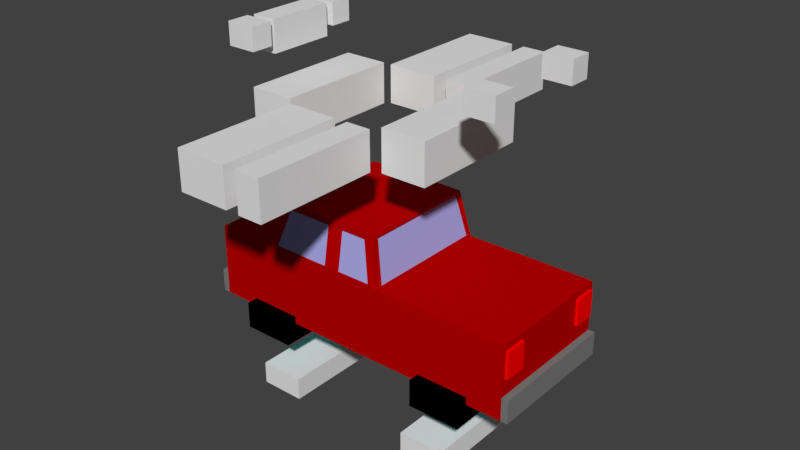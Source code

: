 # Source: carFordFSeries.blend  (saved by Blender 2.77.0; exported with 4.5.12 LTS)
import bpy
from mathutils import Matrix  # noqa: F401  (used for matrix-valued properties, if any)

bpy.ops.wm.read_factory_settings(use_empty=True)
scene = bpy.context.scene
scene.name = 'Scene'

# ---- collections
col_collection_3 = bpy.data.collections.new('Collection 3'); scene.collection.children.link(col_collection_3)

# ---- materials (node trees are filled in below, after node groups)
mat_carblack = bpy.data.materials.new('CarBlack')
mat_carblack.alpha_threshold = 0.0
mat_carblack.use_transparent_shadow = False
mat_carblack.diffuse_color = (0.0, 0.0, 0.0, 1.0)
mat_carblack.roughness = 0.5
mat_carblack.specular_intensity = 0.0
mat_carbumper = bpy.data.materials.new('CarBumper')
mat_carbumper.alpha_threshold = 0.0
mat_carbumper.use_transparent_shadow = False
mat_carbumper.diffuse_color = (0.2, 0.2, 0.2, 1.0)
mat_carbumper.roughness = 0.5
mat_carbumper.specular_intensity = 0.0
mat_carglow = bpy.data.materials.new('CarGlow')
mat_carglow.alpha_threshold = 0.0
mat_carglow.use_transparent_shadow = False
mat_carglow.diffuse_color = (0.0, 1.0, 1.0, 1.0)
mat_carglow.roughness = 0.5
mat_carglow.specular_intensity = 0.0
mat_carwindows = bpy.data.materials.new('CarWindows')
mat_carwindows.alpha_threshold = 0.0
mat_carwindows.use_transparent_shadow = False
mat_carwindows.diffuse_color = (0.4, 0.4, 0.8, 1.0)
mat_carwindows.roughness = 0.5
mat_carwindows.specular_intensity = 0.0
mat_carred = bpy.data.materials.new('CarRed')
mat_carred.alpha_threshold = 0.0
mat_carred.use_transparent_shadow = False
mat_carred.diffuse_color = (1.0, 0.0, 0.0, 1.0)
mat_carred.roughness = 0.5
mat_carred.specular_intensity = 0.0
mat_cardarkred = bpy.data.materials.new('CarDarkRed')
mat_cardarkred.alpha_threshold = 0.0
mat_cardarkred.use_transparent_shadow = False
mat_cardarkred.diffuse_color = (0.5, 0.0, 0.0, 1.0)
mat_cardarkred.roughness = 0.5
mat_cardarkred.specular_intensity = 0.0
mat_material = bpy.data.materials.new('Material')
mat_material.alpha_threshold = 0.0
mat_material.use_transparent_shadow = False
mat_material.roughness = 0.5

# ---- material node trees

# ---- world
world_world = bpy.data.worlds.new('World'); scene.world = world_world
world_world.color = (0.05088, 0.05088, 0.05088)
world_world.use_sun_shadow = False
world_world.sun_shadow_jitter_overblur = 0.0
world_world.cycles.sampling_method = 'MANUAL'

# ---- meshes
me_cube_006 = bpy.data.meshes.new('Cube.006')
me_cube_006.from_pydata([(-1.0, -10.4, -1.0), (-1.0, -10.4, 1.0), (-1.0, -8.4, -1.0), (-1.0, -8.4, 1.0), (1.0, -10.4, -1.0), (1.0, -10.4, 1.0), (1.0, -8.4, -1.0), (1.0, -8.4, 1.0), (-1.0, -1.0, -1.0), (-1.0, -1.0, 1.0), (-1.0, 1.0, -1.0), (-1.0, 1.0, 1.0), (1.0, -1.0, -1.0), (1.0, -1.0, 1.0), (1.0, 1.0, -1.0), (1.0, 1.0, 1.0), (-18.46, -7.7, -1.8), (-18.46, -7.7, 1.0), (-18.46, -1.7, -1.8), (-18.46, -1.7, 1.0), (-16.77, -7.7, -1.8), (-16.77, -7.7, 1.0), (-16.77, -1.7, -1.8), (-16.77, -1.7, 1.0), (-18.62, -1.2, -1.0), (-18.62, -1.2, 1.0), (-18.62, 0.8, -1.0), (-18.62, 0.8, 1.0), (-16.62, -1.2, -1.0), (-16.62, -1.2, 1.0), (-16.62, 0.8, -1.0), (-16.62, 0.8, 1.0), (-18.62, -10.2, -1.0), (-18.62, -10.2, 1.0), (-18.62, -8.2, -1.0), (-18.62, -8.2, 1.0), (-16.62, -10.2, -1.0), (-16.62, -10.2, 1.0), (-16.62, -8.2, -1.0), (-16.62, -8.2, 1.0)], [], [(1, 3, 2, 0), (3, 7, 6, 2), (7, 5, 4, 6), (5, 1, 0, 4), (0, 2, 6, 4), (5, 7, 3, 1), (9, 11, 10, 8), (11, 15, 14, 10), (15, 13, 12, 14), (13, 9, 8, 12), (8, 10, 14, 12), (13, 15, 11, 9), (17, 19, 18, 16), (19, 23, 22, 18), (23, 21, 20, 22), (21, 17, 16, 20), (16, 18, 22, 20), (21, 23, 19, 17), (25, 27, 26, 24), (27, 31, 30, 26), (31, 29, 28, 30), (29, 25, 24, 28), (24, 26, 30, 28), (29, 31, 27, 25), (33, 35, 34, 32), (35, 39, 38, 34), (39, 37, 36, 38), (37, 33, 32, 36), (32, 34, 38, 36), (37, 39, 35, 33)])
me_cube_006.use_remesh_preserve_volume = False
me_cube_006.use_remesh_preserve_attributes = False
me_cube_006.use_mirror_vertex_groups = False
me_cube_006.update()
me_cube_007 = bpy.data.meshes.new('Cube.007')
me_cube_007.from_pydata([(-7.0, -1.0, -1.0), (-7.0, -1.0, 0.8889), (-7.0, 1.0, -1.0), (-7.0, 1.0, 0.8889), (-2.4, -1.0, -1.0), (-2.4, -1.0, 0.8889), (-2.4, 1.0, -1.0), (-2.4, 1.0, 0.8889), (-1.2, -1.0, -1.0), (-1.2, -1.0, 0.8889), (-1.2, 1.0, -1.0), (-1.2, 1.0, 0.8889), (1.0, -1.0, -1.0), (1.0, -1.0, 0.8889), (1.0, 1.0, -1.0), (1.0, 1.0, 0.8889), (-1.2, -5.145, -1.0), (-1.2, -5.145, 0.8889), (-1.2, -3.145, -1.0), (-1.2, -3.145, 0.8889), (1.0, -5.145, -1.0), (1.0, -5.145, 0.8889), (1.0, -3.145, -1.0), (1.0, -3.145, 0.8889), (-7.0, -5.145, -1.0), (-7.0, -5.145, 0.8889), (-7.0, -3.145, -1.0), (-7.0, -3.145, 0.8889), (-2.4, -5.145, -1.0), (-2.4, -5.145, 0.8889), (-2.4, -3.145, -1.0), (-2.4, -3.145, 0.8889), (1.76, -3.073, -1.0), (1.76, -3.073, 1.0), (1.76, -1.073, -1.0), (1.76, -1.073, 1.0), (5.76, -3.073, -1.0), (5.76, -3.073, 1.0), (5.76, -1.073, -1.0), (5.76, -1.073, 1.0), (-11.4, -3.073, -1.0), (-11.4, -3.073, 1.0), (-11.4, -1.073, -1.0), (-11.4, -1.073, 1.0), (-7.4, -3.073, -1.0), (-7.4, -3.073, 1.0), (-7.4, -1.073, -1.0), (-7.4, -1.073, 1.0)], [], [(1, 3, 2, 0), (3, 7, 6, 2), (7, 5, 4, 6), (5, 1, 0, 4), (0, 2, 6, 4), (5, 7, 3, 1), (9, 11, 10, 8), (11, 15, 14, 10), (15, 13, 12, 14), (13, 9, 8, 12), (8, 10, 14, 12), (13, 15, 11, 9), (17, 19, 18, 16), (19, 23, 22, 18), (23, 21, 20, 22), (21, 17, 16, 20), (16, 18, 22, 20), (21, 23, 19, 17), (25, 27, 26, 24), (27, 31, 30, 26), (31, 29, 28, 30), (29, 25, 24, 28), (24, 26, 30, 28), (29, 31, 27, 25), (33, 35, 34, 32), (35, 39, 38, 34), (39, 37, 36, 38), (37, 33, 32, 36), (32, 34, 38, 36), (37, 39, 35, 33), (41, 43, 42, 40), (43, 47, 46, 42), (47, 45, 44, 46), (45, 41, 40, 44), (40, 42, 46, 44), (45, 47, 43, 41)])
me_cube_007.use_remesh_preserve_volume = False
me_cube_007.use_remesh_preserve_attributes = False
me_cube_007.use_mirror_vertex_groups = False
me_cube_007.update()
me_cube_022 = bpy.data.meshes.new('Cube.022')
me_cube_022.from_pydata([(-8.65, -1.0, -1.0), (-8.65, -1.0, 1.0), (-8.65, 1.0, -1.0), (-8.65, 1.0, 1.0), (-6.65, -1.0, -1.0), (-6.65, -1.0, 1.0), (-6.65, 1.0, -1.0), (-6.65, 1.0, 1.0), (-1.0, -1.0, -1.0), (-1.0, -1.0, 1.0), (-1.0, 1.0, -1.0), (-1.0, 1.0, 1.0), (1.0, -1.0, -1.0), (1.0, -1.0, 1.0), (1.0, 1.0, -1.0), (1.0, 1.0, 1.0)], [], [(1, 3, 2, 0), (3, 7, 6, 2), (7, 5, 4, 6), (5, 1, 0, 4), (0, 2, 6, 4), (5, 7, 3, 1), (9, 11, 10, 8), (11, 15, 14, 10), (15, 13, 12, 14), (13, 9, 8, 12), (8, 10, 14, 12), (13, 15, 11, 9)])
me_cube_022.use_remesh_preserve_volume = False
me_cube_022.use_remesh_preserve_attributes = False
me_cube_022.use_mirror_vertex_groups = False
me_cube_022.update()
me_cube = bpy.data.meshes.new('Cube')
me_cube.from_pydata([(1.0, -1.0, 1.0), (0.1553, -1.0, 1.0), (-0.6682, -1.0, 1.0), (-1.083, -1.0, 1.0), (-1.083, -1.0, -0.8685), (-1.083, -1.0, -1.737), (-0.8333, -1.0, -1.737), (-0.8333, -1.0, -1.45), (-0.5, -1.0, -1.45), (-0.5, -1.0, -1.737), (0.4417, -1.0, -1.737), (0.4417, -1.0, -1.45), (0.775, -1.0, -1.45), (0.775, -1.0, -1.737), (1.0, -1.0, -1.737), (1.0, -1.0, -0.8685), (1.0, -0.95, -0.25), (1.0, -0.95, 0.75), (1.0, -0.6167, 0.75), (1.0, -0.6167, -0.25), (1.0, 0.6167, -0.25), (1.0, 0.6167, 0.75), (1.0, 0.95, 0.75), (1.0, 1.0, 1.0), (0.1553, 1.0, 1.0), (-0.2417, -1.0, 1.088), (-0.6682, 1.0, 1.0), (-1.083, 1.0, 1.0), (-1.083, 0.5833, 0.75), (-1.083, 0.5833, -0.25), (-1.083, 0.5, -0.65), (-1.083, 0.5, 0.75), (-1.083, -0.5, 0.75), (-1.083, -0.5, -0.65), (-1.083, -0.5833, -0.25), (-1.083, -0.5833, 0.75), (-1.083, -0.9167, 0.75), (-1.083, -0.9167, -0.25), (-1.125, -1.0, -0.8685), (-1.125, -1.0, -1.737), (-1.083, 1.0, -1.737), (-0.8333, 1.0, -1.737), (-0.5, 1.0, -1.737), (0.4417, 1.0, -1.737), (0.775, 1.0, -1.737), (1.0, 1.0, -1.737), (1.042, -1.0, -1.737), (1.042, -1.0, -0.8685), (1.0, 0.95, -0.25), (1.0, 1.0, -0.8685), (1.017, -0.95, -0.25), (1.017, -0.95, 0.75), (1.017, -0.6167, 0.75), (1.017, -0.6167, -0.25), (1.017, 0.6167, -0.25), (1.017, 0.6167, 0.75), (1.017, 0.95, 0.75), (0.775, 1.0, -1.45), (0.4417, 1.0, -1.45), (-0.5, 1.0, -1.45), (-0.8333, 1.0, -1.45), (-1.083, 1.0, -0.8685), (0.1553, -0.9167, 1.088), (-0.1417, -1.0, 1.088), (-0.625, -1.0, 1.088), (-0.6682, -0.9167, 1.088), (-1.083, 0.9167, -0.25), (-1.083, 0.9167, 0.75), (-1.108, 0.5833, 0.75), (-1.108, 0.5833, -0.25), (-1.092, 0.5, -0.65), (-1.092, 0.5, 0.75), (-1.092, -0.5, 0.75), (-1.092, -0.5, -0.65), (-1.108, -0.5833, -0.25), (-1.108, -0.5833, 0.75), (-1.108, -0.9167, 0.75), (-1.108, -0.9167, -0.25), (-1.125, 1.0, -1.737), (-1.125, 1.0, -0.8685), (1.042, 1.0, -1.737), (1.042, 1.0, -0.8685), (1.017, 0.95, -0.25), (-0.2417, 1.0, 1.088), (0.1553, 0.9167, 1.088), (0.09697, -0.9, 2.75), (0.08333, -1.0, 1.088), (-0.2417, -0.9, 2.538), (-0.2417, -0.9835, 1.088), (-0.625, -0.9835, 1.088), (-0.5682, -0.9, 2.75), (-0.6682, 0.9167, 1.088), (-1.108, 0.9167, -0.25), (-1.108, 0.9167, 0.75), (-0.625, 1.0, 1.088), (-0.1417, 1.0, 1.088), (0.1467, 0.9167, 1.088), (0.1467, -0.9167, 1.088), (0.09697, 0.9, 2.75), (0.09697, -0.825, 2.638), (0.08333, -0.9835, 1.088), (-0.1417, -0.9835, 1.088), (-0.1417, -0.9, 2.538), (-0.2417, -0.8852, 2.538), (-0.5417, -0.9, 2.538), (-0.5417, -0.8852, 2.538), (-0.5682, -0.825, 2.638), (-0.5682, 0.9, 2.75), (-0.6583, -0.9167, 1.088), (-0.6583, 0.9167, 1.088), (-0.625, 0.9831, 1.088), (-0.2417, 0.9831, 1.088), (-0.2417, 0.9, 2.538), (0.08333, 1.0, 1.088), (0.08833, -0.825, 2.638), (0.09697, 0.825, 2.638), (0.08833, 0.825, 2.638), (0.025, -0.9, 2.538), (-0.1417, -0.8852, 2.538), (0.025, -0.8852, 2.538), (-0.5583, -0.825, 2.638), (-0.5682, 0.825, 2.638), (-0.5583, 0.825, 2.638), (-0.5417, 0.9, 2.538), (-0.2417, 0.8848, 2.538), (-0.5417, 0.8848, 2.538), (-0.1417, 0.9, 2.538), (-0.1417, 0.9831, 1.088), (0.08333, 0.9831, 1.088), (0.04167, 0.9, 2.538), (-0.1417, 0.8848, 2.538), (0.04167, 0.8848, 2.538), (-0.8333, -1.167, -1.45), (-0.8333, 1.167, -1.45), (-0.8333, 1.167, -2.45), (-0.8333, -1.167, -2.45), (-0.5, -1.167, -1.45), (-0.5, -1.167, -2.45), (-0.5, 1.167, -1.45), (-0.5, 1.167, -2.45), (0.4417, -1.167, -1.45), (0.4417, 1.167, -1.45), (0.4417, 1.167, -2.45), (0.4417, -1.167, -2.45), (0.775, -1.167, -1.45), (0.775, -1.167, -2.45), (0.775, 1.167, -1.45), (0.775, 1.167, -2.45)], [], [(0, 1, 2, 3, 4, 5, 6, 7, 8, 9, 10, 11, 12, 13, 14, 15), (0, 15, 16, 17, 18, 19, 20, 21, 22, 23), (0, 23, 24, 1), (63, 25, 64, 2, 1, 85, 117, 86), (2, 26, 27, 3), (3, 27, 28, 29, 30, 31, 32, 33, 34, 35, 36, 37, 4), (5, 4, 38, 39), (5, 40, 41, 6), (42, 43, 10, 9), (44, 45, 14, 13), (15, 14, 46, 47), (23, 22, 48, 20, 19, 16, 15, 49), (16, 50, 51, 17), (17, 51, 52, 18), (18, 52, 53, 19), (20, 54, 55, 21), (21, 55, 56, 22), (27, 26, 24, 23, 49, 45, 44, 57, 58, 43, 42, 59, 60, 41, 40, 61), (1, 24, 98, 115, 84, 62), (27, 61, 4, 37, 34, 33, 30, 29, 66, 67, 28), (28, 68, 69, 29), (30, 70, 71, 31), (31, 71, 72, 32), (32, 72, 73, 33), (34, 74, 75, 35), (35, 75, 76, 36), (36, 76, 77, 37), (40, 5, 39, 78), (4, 61, 79, 38), (38, 79, 78, 39), (14, 45, 80, 46), (49, 15, 47, 81), (81, 47, 46, 80), (22, 56, 82, 48), (48, 82, 54, 20), (19, 53, 50, 16), (52, 51, 50, 53), (56, 55, 54, 82), (95, 113, 129, 98, 24, 26, 94, 83), (45, 49, 81, 80), (61, 40, 78, 79), (62, 99, 115, 98, 85, 1), (64, 25, 88, 89), (37, 77, 74, 34), (33, 73, 70, 30), (29, 69, 92, 66), (66, 92, 93, 67), (67, 93, 68, 28), (68, 93, 92, 69), (72, 71, 70, 73), (76, 75, 74, 77), (62, 84, 96, 97), (63, 86, 100, 101), (25, 87, 103, 88), (104, 64, 89, 105), (105, 89, 88, 103), (104, 87, 25, 63, 102, 117, 85, 90, 2, 64), (106, 65, 2, 90, 107, 121), (107, 26, 2, 65, 91, 121), (91, 65, 108, 109), (83, 94, 110, 111), (83, 112, 123, 94, 26, 107, 98, 129, 126, 95), (99, 62, 97, 114), (84, 115, 116, 96), (114, 97, 96, 116), (102, 63, 101, 118), (86, 117, 119, 100), (118, 101, 100, 119), (87, 104, 105, 103), (65, 106, 120, 108), (121, 91, 109, 122), (122, 109, 108, 120), (112, 83, 111, 124), (94, 123, 125, 110), (124, 111, 110, 125), (113, 95, 127, 128), (115, 99, 114, 116), (85, 98, 107, 90), (117, 102, 118, 119), (106, 121, 122, 120), (123, 112, 124, 125), (95, 126, 130, 127), (129, 113, 128, 131), (131, 128, 127, 130), (126, 129, 131, 130), (132, 7, 6, 41, 60, 133, 134, 135), (136, 132, 135, 137), (136, 8, 7, 132), (59, 138, 133, 60), (133, 138, 139, 134), (135, 134, 139, 137), (138, 59, 42, 9, 8, 136, 137, 139), (140, 11, 10, 43, 58, 141, 142, 143), (144, 140, 143, 145), (144, 12, 11, 140), (57, 146, 141, 58), (141, 146, 147, 142), (143, 142, 147, 145), (146, 57, 44, 13, 12, 144, 145, 147)])
me_cube.polygons.foreach_set('material_index', [5, 5, 5, 5, 5, 5, 1, 5, 5, 5, 1, 5, 4, 4, 4, 4, 4, 5, 5, 5, 6, 1, 1, 1, 6, 6, 6, 1, 1, 1, 1, 1, 1, 4, 4, 4, 4, 4, 5, 1, 1, 5, 5, 6, 1, 6, 6, 6, 6, 1, 6, 5, 5, 5, 5, 3, 5, 5, 5, 5, 5, 5, 5, 5, 3, 5, 5, 3, 5, 5, 5, 3, 5, 5, 3, 5, 5, 5, 5, 5, 5, 5, 5, 3, 5, 0, 0, 0, 0, 0, 2, 0, 0, 0, 0, 0, 0, 2, 0])
me_cube.materials.append(mat_carblack)
me_cube.materials.append(mat_carbumper)
me_cube.materials.append(mat_carglow)
me_cube.materials.append(mat_carwindows)
me_cube.materials.append(mat_carred)
me_cube.materials.append(mat_cardarkred)
me_cube.materials.append(mat_material)
me_cube.use_remesh_preserve_volume = False
me_cube.use_remesh_preserve_attributes = False
me_cube.use_mirror_vertex_groups = False
me_cube.update()

# ---- objects
ob_cube_005 = bpy.data.objects.new('Cube.005', me_cube_006)
ob_cube_010 = bpy.data.objects.new('Cube.010', me_cube_007)
ob_cube_008 = bpy.data.objects.new('Cube.008', me_cube_022)
ob_cube_002 = bpy.data.objects.new('Cube.002', me_cube)

# ---- transforms, parenting, visibility, modifiers, constraints
ob_cube_005.location = (5.45, 2.35, 10.83)
ob_cube_005.scale = (0.65, 0.5, 0.5)
ob_cube_005.lineart.crease_threshold = 0.0
ob_cube_010.location = (0.25, 5.699, 8.004)
ob_cube_010.scale = (0.5, 2.75, 0.9)
ob_cube_010.lineart.crease_threshold = 0.0
ob_cube_008.location = (3.65, 0.0, -3.95)
ob_cube_008.scale = (1.0, 3.5, 0.5)
ob_cube_008.lineart.crease_threshold = 0.0
ob_cube_002.location = (0.0, 0.0, 1.0)
ob_cube_002.scale = (7.0, 3.0, 1.2)
ob_cube_002.lineart.crease_threshold = 0.0

# ---- collection membership
col_collection_3.objects.link(ob_cube_005)
col_collection_3.objects.link(ob_cube_010)
col_collection_3.objects.link(ob_cube_008)
col_collection_3.objects.link(ob_cube_002)

# ---- scene / render settings (as saved in the file)
scene.frame_start = 1; scene.frame_end = 250; scene.frame_set(0)
scene.render.engine = 'BLENDER_EEVEE_NEXT'
scene.render.resolution_percentage = 50
scene.render.dither_intensity = 0.0
scene.cycles.use_denoising = False
scene.cycles.samples = 128
scene.cycles.sampling_pattern = 'TABULATED_SOBOL'
scene.cycles.light_sampling_threshold = 0.0
scene.cycles.use_adaptive_sampling = False
scene.cycles.use_light_tree = False
scene.cycles.blur_glossy = 0.0
scene.cycles.sample_clamp_indirect = 0.0
scene.view_settings.view_transform = 'Standard'
bpy.context.view_layer.update()

# ---- added for rendering (the .blend has no active camera and no usable light): camera, sun
cam_auto = bpy.data.cameras.new('AutoCamera')
cam_auto.lens = 50.0
cam_auto.sensor_width = 36.0
cam_auto.clip_end = 1000.0
ob_auto_camera = bpy.data.objects.new('AutoCamera', cam_auto)
scene.collection.objects.link(ob_auto_camera)
ob_auto_camera.location = (25.293, -30.7022, 23.9079)
ob_auto_camera.rotation_euler = (1.09748, -7.21219e-08, 0.694738)
scene.camera = ob_auto_camera
light_auto_sun = bpy.data.lights.new('AutoSun', 'SUN')
light_auto_sun.energy = 3.0
light_auto_sun.angle = 0.0523599
ob_auto_sun = bpy.data.objects.new('AutoSun', light_auto_sun)
scene.collection.objects.link(ob_auto_sun)
ob_auto_sun.rotation_euler = (0.872665, 0.174533, 0.523599)
bpy.context.view_layer.update()
